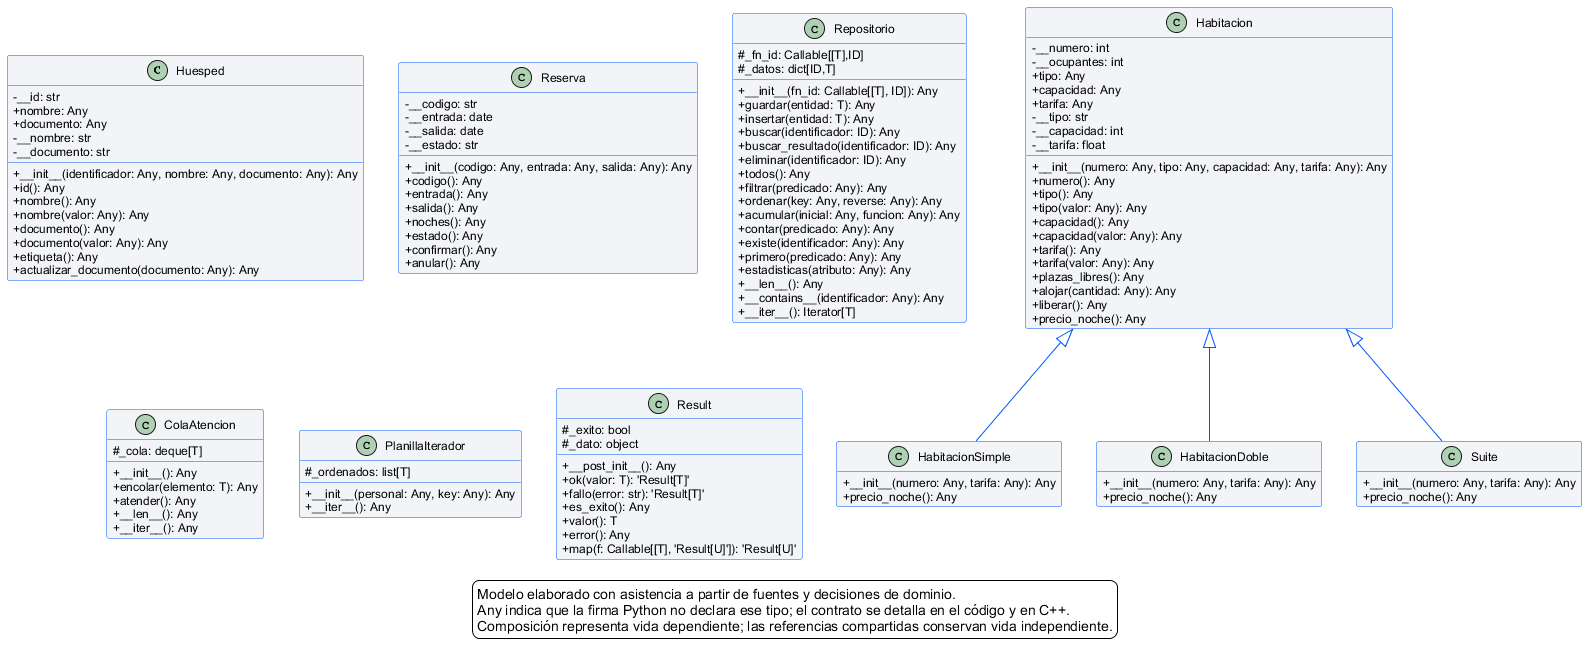

The diagram above was rendered by PlantUML. Its source (embedded in the PNG):
@startuml
skinparam backgroundColor white
skinparam shadowing false
skinparam defaultFontName Arial
skinparam defaultFontSize 12
skinparam classAttributeIconSize 0
skinparam classBackgroundColor #F2F4F7
skinparam classBorderColor #0057FF
skinparam ArrowColor #0057FF
hide empty members
class Huesped {
  -__id: str
  +nombre: Any
  +documento: Any
  -__nombre: str
  -__documento: str
  +__init__(identificador: Any, nombre: Any, documento: Any): Any
  +id(): Any
  +nombre(): Any
  +nombre(valor: Any): Any
  +documento(): Any
  +documento(valor: Any): Any
  +etiqueta(): Any
  +actualizar_documento(documento: Any): Any
}
class Habitacion {
  -__numero: int
  -__ocupantes: int
  +tipo: Any
  +capacidad: Any
  +tarifa: Any
  -__tipo: str
  -__capacidad: int
  -__tarifa: float
  +__init__(numero: Any, tipo: Any, capacidad: Any, tarifa: Any): Any
  +numero(): Any
  +tipo(): Any
  +tipo(valor: Any): Any
  +capacidad(): Any
  +capacidad(valor: Any): Any
  +tarifa(): Any
  +tarifa(valor: Any): Any
  +plazas_libres(): Any
  +alojar(cantidad: Any): Any
  +liberar(): Any
  +precio_noche(): Any
}
class Reserva {
  -__codigo: str
  -__entrada: date
  -__salida: date
  -__estado: str
  +__init__(codigo: Any, entrada: Any, salida: Any): Any
  +codigo(): Any
  +entrada(): Any
  +salida(): Any
  +noches(): Any
  +estado(): Any
  +confirmar(): Any
  +anular(): Any
}
class HabitacionSimple {
  +__init__(numero: Any, tarifa: Any): Any
  +precio_noche(): Any
}
class HabitacionDoble {
  +__init__(numero: Any, tarifa: Any): Any
  +precio_noche(): Any
}
class Suite {
  +__init__(numero: Any, tarifa: Any): Any
  +precio_noche(): Any
}
class Repositorio {
  #_fn_id: Callable[[T],ID]
  #_datos: dict[ID,T]
  +__init__(fn_id: Callable[[T], ID]): Any
  +guardar(entidad: T): Any
  +insertar(entidad: T): Any
  +buscar(identificador: ID): Any
  +buscar_resultado(identificador: ID): Any
  +eliminar(identificador: ID): Any
  +todos(): Any
  +filtrar(predicado: Any): Any
  +ordenar(key: Any, reverse: Any): Any
  +acumular(inicial: Any, funcion: Any): Any
  +contar(predicado: Any): Any
  +existe(identificador: Any): Any
  +primero(predicado: Any): Any
  +estadisticas(atributo: Any): Any
  +__len__(): Any
  +__contains__(identificador: Any): Any
  +__iter__(): Iterator[T]
}
class ColaAtencion {
  #_cola: deque[T]
  +__init__(): Any
  +encolar(elemento: T): Any
  +atender(): Any
  +__len__(): Any
  +__iter__(): Any
}
class PlanillaIterador {
  #_ordenados: list[T]
  +__init__(personal: Any, key: Any): Any
  +__iter__(): Any
}
class Result {
  #_exito: bool
  #_dato: object
  +__post_init__(): Any
  +ok(valor: T): 'Result[T]'
  +fallo(error: str): 'Result[T]'
  +es_exito(): Any
  +valor(): T
  +error(): Any
  +map(f: Callable[[T], 'Result[U]']): 'Result[U]'
}
Habitacion <|-- HabitacionSimple
Habitacion <|-- HabitacionDoble
Habitacion <|-- Suite
legend bottom
Modelo elaborado con asistencia a partir de fuentes y decisiones de dominio.
Any indica que la firma Python no declara ese tipo; el contrato se detalla en el código y en C++.
Composición representa vida dependiente; las referencias compartidas conservan vida independiente.
endlegend
@enduml